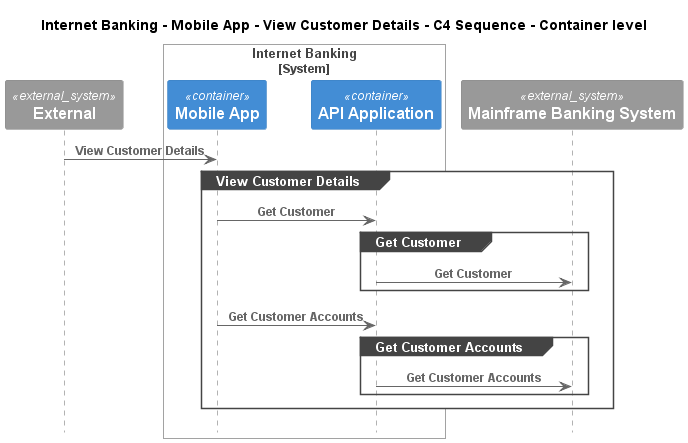

The diagram above was rendered by PlantUML. Its source (embedded in the PNG):
@startuml
!pragma layout smetana
!include ..\..\..\..\..\..\.c4s\C4_Sequence.puml

title Internet Banking - Mobile App - View Customer Details - C4 Sequence - Container level

System_Ext(C4InterFlow.SoftwareSystems.ExternalSystem, "External", "")

System_Boundary(BigBankPlc.SoftwareSystems.InternetBanking, "Internet Banking")
    Container(BigBankPlc.SoftwareSystems.InternetBanking.Containers.MobileApp, "Mobile App", "", "")
    Container(BigBankPlc.SoftwareSystems.InternetBanking.Containers.APIApplication, "API Application", "", "")
Boundary_End()
System_Ext(BigBankPlc.SoftwareSystems.MainframeBankingSystem, "Mainframe Banking System", "")

Rel(C4InterFlow.SoftwareSystems.ExternalSystem, BigBankPlc.SoftwareSystems.InternetBanking.Containers.MobileApp, "View Customer Details")
group View Customer Details
Rel(BigBankPlc.SoftwareSystems.InternetBanking.Containers.MobileApp, BigBankPlc.SoftwareSystems.InternetBanking.Containers.APIApplication, "Get Customer")
group Get Customer
Rel(BigBankPlc.SoftwareSystems.InternetBanking.Containers.APIApplication, BigBankPlc.SoftwareSystems.MainframeBankingSystem, "Get Customer")
end
Rel(BigBankPlc.SoftwareSystems.InternetBanking.Containers.MobileApp, BigBankPlc.SoftwareSystems.InternetBanking.Containers.APIApplication, "Get Customer Accounts")
group Get Customer Accounts
Rel(BigBankPlc.SoftwareSystems.InternetBanking.Containers.APIApplication, BigBankPlc.SoftwareSystems.MainframeBankingSystem, "Get Customer Accounts")
end
end


@enduml